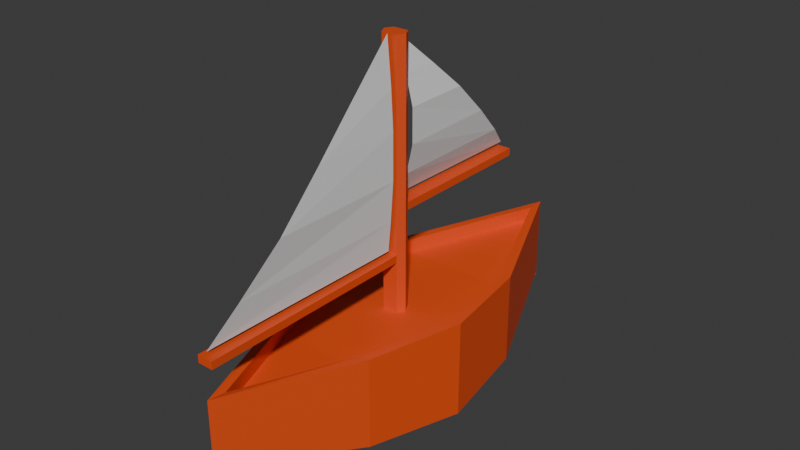 # Source: ship_v1.blend  (saved by Blender 4.3.34; exported with 4.5.12 LTS)
import bpy
from mathutils import Matrix  # noqa: F401  (used for matrix-valued properties, if any)

bpy.ops.wm.read_factory_settings(use_empty=True)
scene = bpy.context.scene
scene.name = 'Scene'

# ---- collections
col_collection = bpy.data.collections.new('Collection'); scene.collection.children.link(col_collection)

# ---- materials (node trees are filled in below, after node groups)
mat_wood = bpy.data.materials.new('Wood')
mat_wood.alpha_threshold = 0.0
mat_wood.roughness = 0.5
mat_wood.line_color = (0.0, 0.0, 0.0, 1.0)
mat_sails = bpy.data.materials.new('Sails')

# ---- material node trees
mat_wood.use_nodes = True; mat_wood.node_tree.nodes.clear()
_N = mat_wood.node_tree.nodes; _L = mat_wood.node_tree.links
n0 = _N.new('ShaderNodeOutputMaterial'); n0.name = 'Material Output'; n0.location = (300, 300)
n1 = _N.new('ShaderNodeBsdfPrincipled'); n1.name = 'Principled BSDF'; n1.location = (10, 300)
n1.inputs[0].default_value = (0.8003, 0.08041, 0.01597, 1.0)
n1.inputs[3].default_value = 1.45
_L.new(n1.outputs[0], n0.inputs[0])
n0.is_active_output = True
mat_sails.use_nodes = True; mat_sails.node_tree.nodes.clear()
_N = mat_sails.node_tree.nodes; _L = mat_sails.node_tree.links
n0 = _N.new('ShaderNodeBsdfPrincipled'); n0.name = 'Principled BSDF'; n0.location = (11, 249)
n1 = _N.new('ShaderNodeOutputMaterial'); n1.name = 'Material Output'; n1.location = (301, 249)
_L.new(n0.outputs[0], n1.inputs[0])
n1.is_active_output = True

# ---- world
world_world = bpy.data.worlds.new('World'); scene.world = world_world
world_world.use_nodes = True; world_world.node_tree.nodes.clear()
_N = world_world.node_tree.nodes; _L = world_world.node_tree.links
n0 = _N.new('ShaderNodeOutputWorld'); n0.name = 'World Output'; n0.location = (300, 300)
n1 = _N.new('ShaderNodeBackground'); n1.name = 'Background'; n1.location = (10, 300)
n1.inputs[0].default_value = (0.05088, 0.05088, 0.05088, 1.0)
_L.new(n1.outputs[0], n0.inputs[0])
n0.is_active_output = True
world_world.color = (0.05088, 0.05088, 0.05088)
world_world.sun_shadow_jitter_overblur = 0.0

# ---- meshes
me_cube_001 = bpy.data.meshes.new('Cube.001')
me_cube_001.from_pydata([(1.63, -0.1377, 0.3998), (1.45, -0.1272, 2.117), (1.348, 1.862, 0.5023), (1.348, 1.862, 2.117), (-2.48e-16, 0.1096, 2.117), (0.2503, -0.05202, 3.21), (-2.48e-16, -4.812, 1.175), (-2.48e-16, -4.42, 2.197), (-2.48e-16, 4.585, 2.197), (-2.48e-16, 4.974, 0.7237), (1.117, -2.109, 0.5395), (0.1632, -0.2159, 2.117), (-2.48e-16, -0.2159, 2.117), (0.09232, -0.1377, 0.117), (0.09232, -2.109, 0.117), (0.09232, 1.862, 0.117), (0.09232, 1.862, 0.03342), (-2.48e-16, 1.862, 0.03342), (-2.48e-16, -0.1375, 0.03342), (-2.48e-16, -2.109, 0.03342), (-2.48e-16, 4.974, 0.6401), (-2.48e-16, -4.812, 1.091), (0.09232, -2.109, 0.03342), (0.09232, -0.1375, 0.03342), (0.1632, 0.1096, 2.117), (1.63, -0.1377, 2.117), (1.117, -2.109, 2.117), (-2.48e-16, -4.812, 2.248), (-2.48e-16, 4.974, 2.197), (1.348, 1.862, 2.423), (1.63, -0.1377, 2.423), (1.117, -2.109, 2.423), (-2.48e-16, -4.812, 2.554), (-2.48e-16, 4.974, 2.504), (1.168, 1.818, 2.423), (1.45, -0.1272, 2.423), (0.942, -2.056, 2.423), (-2.48e-16, -4.42, 2.504), (-2.48e-16, 4.585, 2.504), (-2.48e-16, 1.862, 2.117), (1.168, 1.818, 2.117), (0.942, -2.056, 2.117), (-2.48e-16, -2.109, 2.117), (0.2503, -0.05202, 2.117), (0.2503, -0.05202, 7.625), (-2.48e-16, -0.05202, 7.625), (-2.48e-16, 0.1096, 7.625), (-2.48e-16, -0.2159, 7.625), (0.1632, 0.1096, 7.625), (0.1632, -0.2159, 7.625), (0.1632, 0.1096, 4.195), (0.1632, -0.2159, 3.21), (-2.48e-16, -0.2159, 3.21), (-2.48e-16, 0.1096, 4.195), (0.2503, -0.05202, 3.368), (0.1632, 0.1096, 4.353), (-2.48e-16, 0.1096, 4.353), (0.1632, -0.2159, 3.368), (-2.48e-16, -0.2159, 3.368), (0.1632, -4.783, 3.368), (0.1632, -4.783, 3.21), (-2.48e-16, -4.783, 3.368), (-2.48e-16, -4.783, 3.21), (-2.48e-16, 3.397, 4.195), (0.1632, 3.397, 4.195), (0.1632, 3.397, 4.353), (-2.48e-16, 3.397, 4.353)], [], [(3, 2, 9, 28), (2, 3, 25, 0), (9, 15, 16, 20), (58, 57, 49, 47), (0, 25, 26, 10), (57, 54, 44, 49), (13, 14, 22, 23), (2, 15, 9), (39, 40, 8), (41, 42, 7), (15, 13, 23, 16), (10, 26, 27, 6), (17, 16, 23, 18), (13, 15, 2, 0), (14, 6, 21, 22), (6, 14, 10), (14, 13, 0, 10), (18, 23, 22, 19), (19, 22, 21), (20, 16, 17), (40, 1, 35, 34), (1, 41, 36, 35), (26, 25, 30, 31), (8, 40, 34, 38), (34, 35, 30, 29), (36, 37, 32, 31), (38, 34, 29, 33), (35, 36, 31, 30), (27, 26, 31, 32), (25, 3, 29, 30), (41, 7, 37, 36), (3, 28, 33, 29), (4, 24, 40, 39), (11, 12, 42, 41), (24, 43, 1, 40), (43, 11, 41, 1), (48, 46, 45, 44), (44, 45, 47, 49), (54, 55, 48, 44), (55, 56, 46, 48), (24, 4, 53, 50), (43, 24, 50, 5), (11, 43, 5, 51), (12, 11, 51, 52), (50, 53, 63, 64), (5, 50, 55, 54), (51, 5, 54, 57), (52, 51, 60, 62), (62, 60, 59, 61), (57, 58, 61, 59), (51, 57, 59, 60), (64, 63, 66, 65), (56, 55, 65, 66), (55, 50, 64, 65)])
_uv = me_cube_001.uv_layers.new(name='UVMap')
_uv.uv.foreach_set('vector', [0.625, 0.5, 0.375, 0.5, 0.3125, 0.4375, 0.6875, 0.4375, 0.375, 0.5, 0.625, 0.5, 0.625, 0.75, 0.375, 0.75, 0.3125, 0.4375, 0.2711, 0.5, 0.2711, 0.5, 0.3125, 0.4375, 0.745, 0.755, 0.7396, 0.755, 0.7396, 0.755, 0.745, 0.755, 0.375, 0.75, 0.625, 0.75, 0.6395, 0.7645, 0.3605, 0.7645, 0.7396, 0.755, 0.7379, 0.7494, 0.7379, 0.7494, 0.7396, 0.755, 0.2686, 0.75, 0.2661, 0.75, 0.2661, 0.75, 0.2686, 0.75, 0.375, 0.5, 0.2711, 0.5, 0.3125, 0.4375, 0.75, 0.5, 0.6388, 0.5, 0.75, 0.5, 0.6517, 0.7641, 0.7355, 0.7645, 0.6945, 0.8055, 0.2711, 0.5, 0.2686, 0.75, 0.2686, 0.75, 0.2711, 0.5, 0.3605, 0.7645, 0.6395, 0.7645, 0.6875, 0.8125, 0.3125, 0.8125, 0.25, 0.5, 0.2711, 0.5, 0.2686, 0.75, 0.25, 0.75, 0.2686, 0.75, 0.2711, 0.5, 0.375, 0.5, 0.375, 0.75, 0.2661, 0.75, 0.25, 0.75, 0.25, 0.75, 0.2661, 0.75, 0.25, 0.75, 0.2661, 0.75, 0.3461, 0.75, 0.2661, 0.75, 0.2686, 0.75, 0.375, 0.75, 0.3461, 0.75, 0.25, 0.75, 0.2686, 0.75, 0.2661, 0.75, 0.25, 0.75, 0.25, 0.75, 0.2661, 0.75, 0.25, 0.75, 0.3125, 0.4375, 0.2711, 0.5, 0.25, 0.5, 0.6388, 0.5, 0.6389, 0.7499, 0.6389, 0.7499, 0.6388, 0.5, 0.6389, 0.7499, 0.6517, 0.7641, 0.6517, 0.7641, 0.6389, 0.7499, 0.6395, 0.7645, 0.625, 0.75, 0.625, 0.75, 0.6395, 0.7645, 0.75, 0.5, 0.6388, 0.5, 0.6388, 0.5, 0.75, 0.5, 0.6388, 0.5, 0.6389, 0.7499, 0.625, 0.75, 0.625, 0.5, 0.6517, 0.7641, 0.6945, 0.8055, 0.6875, 0.8125, 0.6395, 0.7645, 0.75, 0.5, 0.6388, 0.5, 0.625, 0.5, 0.75, 0.5, 0.6389, 0.7499, 0.6517, 0.7641, 0.6395, 0.7645, 0.625, 0.75, 0.6875, 0.8125, 0.6395, 0.7645, 0.6395, 0.7645, 0.6875, 0.8125, 0.625, 0.75, 0.625, 0.5, 0.625, 0.5, 0.625, 0.75, 0.6517, 0.7641, 0.6945, 0.8055, 0.6945, 0.8055, 0.6517, 0.7641, 0.625, 0.5, 0.6875, 0.4375, 0.6875, 0.4375, 0.625, 0.5, 0.75, 0.6609, 0.7375, 0.6613, 0.6388, 0.5, 0.75, 0.5, 0.7396, 0.755, 0.745, 0.755, 0.7355, 0.7645, 0.6517, 0.7641, 0.7375, 0.6613, 0.7379, 0.7494, 0.6389, 0.7499, 0.6388, 0.5, 0.7379, 0.7494, 0.7396, 0.755, 0.6517, 0.7641, 0.6389, 0.7499, 0.7375, 0.6613, 0.75, 0.6609, 0.75, 0.75, 0.7379, 0.7494, 0.7379, 0.7494, 0.75, 0.75, 0.745, 0.755, 0.7396, 0.755, 0.7379, 0.7494, 0.7375, 0.6613, 0.7375, 0.6613, 0.7379, 0.7494, 0.7375, 0.6613, 0.75, 0.6609, 0.75, 0.6609, 0.7375, 0.6613, 0.7375, 0.6613, 0.75, 0.6609, 0.75, 0.6609, 0.7375, 0.6613, 0.7379, 0.7494, 0.7375, 0.6613, 0.7375, 0.6613, 0.7379, 0.7494, 0.7396, 0.755, 0.7379, 0.7494, 0.7379, 0.7494, 0.7396, 0.755, 0.745, 0.755, 0.7396, 0.755, 0.7396, 0.755, 0.745, 0.755, 0.7375, 0.6613, 0.75, 0.6609, 0.75, 0.6609, 0.7375, 0.6613, 0.7379, 0.7494, 0.7375, 0.6613, 0.7375, 0.6613, 0.7379, 0.7494, 0.7396, 0.755, 0.7379, 0.7494, 0.7379, 0.7494, 0.7396, 0.755, 0.745, 0.755, 0.7396, 0.755, 0.7396, 0.755, 0.745, 0.755, 0.745, 0.755, 0.7396, 0.755, 0.7396, 0.755, 0.745, 0.755, 0.7396, 0.755, 0.745, 0.755, 0.745, 0.755, 0.7396, 0.755, 0.7396, 0.755, 0.7396, 0.755, 0.7396, 0.755, 0.7396, 0.755, 0.7375, 0.6613, 0.75, 0.6609, 0.75, 0.6609, 0.7375, 0.6613, 0.75, 0.6609, 0.7375, 0.6613, 0.7375, 0.6613, 0.75, 0.6609, 0.7375, 0.6613, 0.7375, 0.6613, 0.7375, 0.6613, 0.7375, 0.6613])
me_cube_001.materials.append(mat_wood)
me_cube_001.materials.append(mat_sails)
me_cube_001.update()
me_plane = bpy.data.meshes.new('Plane')
me_plane.from_pydata([(0.07568, -3.975, 4.007), (-0.02297, -4.633, 3.384), (0.03177, -0.2891, 7.508), (0.03177, -0.2891, 3.384), (0.09269, -0.2891, 4.0), (0.1516, -0.2891, 4.82), (0.1866, -3.116, 4.847), (0.1517, -2.13, 5.79), (0.1539, -0.2891, 5.769), (0.09329, -1.302, 6.564), (0.1127, -0.2891, 6.561)], [], [(2, 9, 10), (4, 0, 1, 3), (5, 6, 0, 4), (8, 7, 6, 5), (10, 9, 7, 8)])
_uv = me_plane.uv_layers.new(name='UVMap')
_uv.uv.foreach_set('vector', [0.0, 1.0, 0.2331, 0.7669, 0.2229, 1.0, 0.8209, 1.0, 0.8487, 0.1513, 1.0, 0.0, 1.0, 1.0, 0.6148, 1.0, 0.6508, 0.3492, 0.8487, 0.1513, 0.8209, 1.0, 0.3973, 1.0, 0.4239, 0.5761, 0.6508, 0.3492, 0.6148, 1.0, 0.2229, 1.0, 0.2331, 0.7669, 0.4239, 0.5761, 0.3973, 1.0])
me_plane.update()
me_plane_001 = bpy.data.meshes.new('Plane.001')
me_plane_001.from_pydata([(-6.514, -3.893, -0.1357), (-5.89, -4.55, 0.1061), (-10.01, -0.2067, 0.1608), (-5.89, -0.2067, 0.1608), (-6.506, -0.2067, -0.1187), (-7.327, -0.2067, -0.3041), (-7.353, -3.034, -0.2691), (-8.296, -2.048, -0.3041), (-8.275, -0.2067, -0.3019), (-9.071, -1.219, -0.1181), (-9.067, -0.2067, -0.0987)], [], [(2, 10, 9), (4, 3, 1, 0), (5, 4, 0, 6), (8, 5, 6, 7), (10, 8, 7, 9)])
_uv = me_plane_001.uv_layers.new(name='UVMap')
_uv.uv.foreach_set('vector', [0.0, 1.0, 0.2229, 1.0, 0.2331, 0.7669, 0.8209, 1.0, 1.0, 1.0, 1.0, 0.0, 0.8487, 0.1513, 0.6148, 1.0, 0.8209, 1.0, 0.8487, 0.1513, 0.6508, 0.3492, 0.3973, 1.0, 0.6148, 1.0, 0.6508, 0.3492, 0.4239, 0.5761, 0.2229, 1.0, 0.3973, 1.0, 0.4239, 0.5761, 0.2331, 0.7669])
me_plane_001.materials.append(mat_sails)
me_plane_001.update()

# ---- objects
ob_cube = bpy.data.objects.new('Cube', me_cube_001)
ob_plane = bpy.data.objects.new('Plane', me_plane)
ob_plane_001 = bpy.data.objects.new('Plane.001', me_plane_001)

# ---- transforms, parenting, visibility, modifiers, constraints
ob_cube.location = (0.0, 0.0, 0.0)
_m = ob_cube.modifiers.new('Mirror', 'MIRROR')
_m.use_clip = True
ob_plane.parent = ob_cube
ob_plane.location = (0.0, 0.0, 0.0)
ob_plane.scale = (1.018, 1.018, 1.018)
ob_plane_001.parent = ob_cube
ob_plane_001.location = (4.023e-07, -1.192e-07, -4.768e-07)
ob_plane_001.rotation_euler = (-3.142, 1.571, 0.0)
ob_plane_001.scale = (0.7519, 0.7519, 0.7519)

# ---- collection membership
col_collection.objects.link(ob_cube)
col_collection.objects.link(ob_plane)
col_collection.objects.link(ob_plane_001)

# ---- scene / render settings (as saved in the file)
scene.frame_start = 1; scene.frame_end = 250; scene.frame_set(1)
scene.render.engine = 'BLENDER_EEVEE_NEXT'
bpy.context.view_layer.update()

# ---- added for rendering (the .blend has no active camera and no usable light): camera, sun
cam_auto = bpy.data.cameras.new('AutoCamera')
cam_auto.lens = 50.0
cam_auto.sensor_width = 36.0
cam_auto.clip_end = 1000.0
ob_auto_camera = bpy.data.objects.new('AutoCamera', cam_auto)
scene.collection.objects.link(ob_auto_camera)
ob_auto_camera.location = (11.8594, -14.1505, 13.3255)
ob_auto_camera.rotation_euler = (1.09748, -7.21219e-08, 0.694738)
scene.camera = ob_auto_camera
light_auto_sun = bpy.data.lights.new('AutoSun', 'SUN')
light_auto_sun.energy = 3.0
light_auto_sun.angle = 0.0523599
ob_auto_sun = bpy.data.objects.new('AutoSun', light_auto_sun)
scene.collection.objects.link(ob_auto_sun)
ob_auto_sun.rotation_euler = (0.872665, 0.174533, 0.523599)
bpy.context.view_layer.update()

